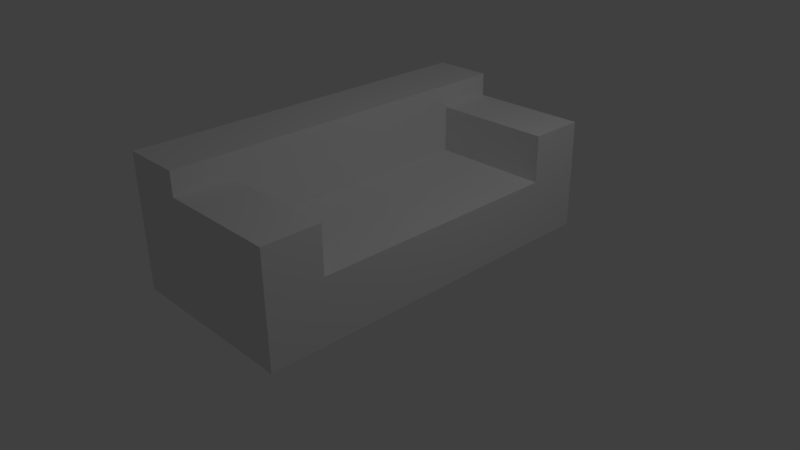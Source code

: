 # Source: Sofa.blend  (saved by Blender 2.77.0; exported with 4.5.12 LTS)
import bpy
from mathutils import Matrix  # noqa: F401  (used for matrix-valued properties, if any)

bpy.ops.wm.read_factory_settings(use_empty=True)
scene = bpy.context.scene
scene.name = 'Scene'

# ---- collections
col_collection_1 = bpy.data.collections.new('Collection 1'); scene.collection.children.link(col_collection_1)

# ---- world
world_world = bpy.data.worlds.new('World'); scene.world = world_world
world_world.color = (0.05088, 0.05088, 0.05088)
world_world.use_sun_shadow = False
world_world.sun_shadow_jitter_overblur = 0.0
world_world.cycles.sampling_method = 'MANUAL'

# ---- cameras
cam_camera = bpy.data.cameras.new('Camera')
cam_camera.clip_end = 100.0
cam_camera.lens = 35.0
cam_camera.sensor_width = 32.0
cam_camera.sensor_height = 18.0
cam_camera.ortho_scale = 7.314
cam_camera.dof.focus_distance = 0.0
cam_camera.dof.aperture_fstop = 128.0

# ---- lights
light_lamp = bpy.data.lights.new('Lamp', 'POINT')
light_lamp.transmission_factor = 0.0
light_lamp.cutoff_distance = 30.0
light_lamp.energy = 100.0
light_lamp.shadow_buffer_clip_start = 1.001
light_lamp.shadow_soft_size = 0.1
light_lamp.shadow_maximum_resolution = 0.006
light_lamp.use_absolute_resolution = True

# ---- meshes
me_plane = bpy.data.meshes.new('Plane')
me_plane.from_pydata([(-1.0, -1.0, 0.0), (1.0, -1.0, 0.0), (-1.0, 1.0, 0.0), (1.0, 1.0, 0.0), (-1.0, -1.0, 0.8442), (1.0, -1.0, 0.8442), (-1.0, 1.0, 0.8442), (1.0, 1.0, 0.8442), (-1.0, 0.3333, 0.0), (-1.0, -0.3333, 0.0), (-0.3333, -1.0, 0.0), (0.3333, -1.0, 0.0), (1.0, -0.3333, 0.0), (1.0, 0.3333, 0.0), (0.3333, 1.0, 0.0), (-0.3333, 1.0, 0.0), (-1.0, 0.6975, 0.8442), (-1.0, -0.6975, 0.8442), (-0.3333, -1.0, 0.8442), (0.3333, -1.0, 0.8442), (1.0, -0.6975, 0.8442), (1.0, 0.6975, 0.8442), (0.3333, 1.0, 0.8442), (-0.3333, 1.0, 0.8442), (-1.0, 1.0, 0.2814), (-1.0, 1.0, 0.5628), (1.0, 1.0, 0.5628), (1.0, 1.0, 0.2814), (1.0, -1.0, 0.2814), (1.0, -1.0, 0.5628), (-1.0, -1.0, 0.5628), (-1.0, -1.0, 0.2814), (-1.0, 0.3333, 0.2814), (-1.0, 0.3333, 0.5628), (-1.0, -0.3333, 0.2814), (-1.0, -0.3333, 0.5628), (1.0, -0.3333, 0.2814), (1.0, -0.3333, 0.5628), (1.0, 0.3333, 0.2814), (1.0, 0.3333, 0.5628), (-0.3333, -1.0, 0.2814), (-0.3333, -1.0, 0.5628), (0.3333, -1.0, 0.2814), (0.3333, -1.0, 0.5628), (0.3333, 1.0, 0.2814), (0.3333, 1.0, 0.5628), (-0.3333, 1.0, 0.2814), (-0.3333, 1.0, 0.5628), (-0.3333, -0.6975, 0.8442), (-0.3333, 0.6975, 0.8442), (0.3333, -0.6975, 0.8442), (0.3333, 0.6975, 0.8442), (-1.0, -0.6975, 1.468), (-1.0, -1.0, 1.468), (0.3333, -1.0, 1.468), (1.0, -1.0, 1.468), (1.0, 0.6975, 1.468), (1.0, 1.0, 1.468), (-0.3333, 1.0, 1.468), (-1.0, 1.0, 1.468), (-1.0, 0.6975, 1.468), (-0.3333, -1.0, 1.468), (1.0, -0.6975, 1.468), (0.3333, 1.0, 1.468), (-0.3333, 0.6975, 1.468), (-0.3333, -0.6975, 1.468), (0.3333, 0.6975, 1.468), (0.3333, -0.6975, 1.468), (-1.0, -0.6975, 1.776), (-1.0, -1.0, 1.776), (-0.3333, 1.0, 1.776), (-1.0, 1.0, 1.776), (-1.0, 0.6975, 1.776), (-0.3333, -1.0, 1.776), (-0.3333, 0.6975, 1.776), (-0.3333, -0.6975, 1.776)], [], [(49, 51, 66, 64), (47, 25, 6, 23), (43, 29, 5, 19), (39, 26, 7, 21), (35, 30, 4, 17), (25, 33, 16, 6), (33, 35, 17, 16), (2, 8, 32, 24), (24, 32, 33, 25), (8, 9, 34, 32), (32, 34, 35, 33), (9, 0, 31, 34), (34, 31, 30, 35), (29, 37, 20, 5), (37, 39, 21, 20), (1, 12, 36, 28), (28, 36, 37, 29), (12, 13, 38, 36), (36, 38, 39, 37), (13, 3, 27, 38), (38, 27, 26, 39), (30, 41, 18, 4), (41, 43, 19, 18), (0, 10, 40, 31), (31, 40, 41, 30), (10, 11, 42, 40), (40, 42, 43, 41), (11, 1, 28, 42), (42, 28, 29, 43), (26, 45, 22, 7), (45, 47, 23, 22), (3, 14, 44, 27), (27, 44, 45, 26), (14, 15, 46, 44), (44, 46, 47, 45), (15, 2, 24, 46), (46, 24, 25, 47), (17, 4, 53, 52), (7, 22, 63, 57), (50, 48, 65, 67), (5, 20, 62, 55), (18, 19, 54, 61), (48, 50, 51, 49), (4, 18, 61, 53), (50, 20, 21, 51), (66, 56, 57, 63), (60, 52, 68, 72), (64, 66, 63, 58), (52, 53, 69, 68), (64, 58, 70, 74), (61, 54, 67, 65), (54, 55, 62, 67), (48, 49, 64, 65), (22, 23, 58, 63), (19, 5, 55, 54), (20, 50, 67, 62), (6, 16, 60, 59), (21, 7, 57, 56), (51, 21, 56, 66), (16, 17, 52, 60), (23, 6, 59, 58), (72, 74, 70, 71), (69, 73, 75, 68), (68, 75, 74, 72), (58, 59, 71, 70), (61, 65, 75, 73), (53, 61, 73, 69), (59, 60, 72, 71), (65, 64, 74, 75)])
me_plane.use_remesh_preserve_volume = False
me_plane.use_remesh_preserve_attributes = False
me_plane.use_mirror_vertex_groups = False
me_plane.update()

# ---- objects
ob_plane = bpy.data.objects.new('Plane', me_plane)
ob_lamp = bpy.data.objects.new('Lamp', light_lamp)
ob_camera = bpy.data.objects.new('Camera', cam_camera)

# ---- transforms, parenting, visibility, modifiers, constraints
ob_plane.location = (0.0, 0.0, 0.0)
ob_plane.scale = (1.197, 2.472, 1.0)
ob_plane.lineart.crease_threshold = 0.0
ob_lamp.location = (4.076, 1.005, 5.904)
ob_lamp.rotation_euler = (0.6503, 0.05522, 1.866)
ob_lamp.lock_rotations_4d = False
ob_lamp.empty_display_type = 'ARROWS'
ob_lamp.color = (0.0, 0.0, 0.0, 0.0)
ob_lamp.lineart.crease_threshold = 0.0
ob_camera.location = (7.481, -6.508, 5.344)
ob_camera.rotation_euler = (1.109, 0.01082, 0.8149)
ob_camera.lock_rotations_4d = False
ob_camera.empty_display_type = 'ARROWS'
ob_camera.color = (0.0, 0.0, 0.0, 0.0)
ob_camera.display_type = 'WIRE'
ob_camera.lineart.crease_threshold = 0.0

# ---- collection membership
col_collection_1.objects.link(ob_plane)
col_collection_1.objects.link(ob_lamp)
col_collection_1.objects.link(ob_camera)

# ---- scene / render settings (as saved in the file)
scene.camera = ob_camera
scene.frame_start = 1; scene.frame_end = 250; scene.frame_set(1)
scene.render.engine = 'BLENDER_EEVEE_NEXT'
scene.render.resolution_percentage = 50
scene.render.dither_intensity = 0.0
scene.cycles.use_denoising = False
scene.cycles.samples = 128
scene.cycles.sampling_pattern = 'TABULATED_SOBOL'
scene.cycles.light_sampling_threshold = 0.0
scene.cycles.use_adaptive_sampling = False
scene.cycles.use_light_tree = False
scene.cycles.blur_glossy = 0.0
scene.cycles.sample_clamp_indirect = 0.0
scene.view_settings.view_transform = 'Standard'
bpy.context.view_layer.update()
